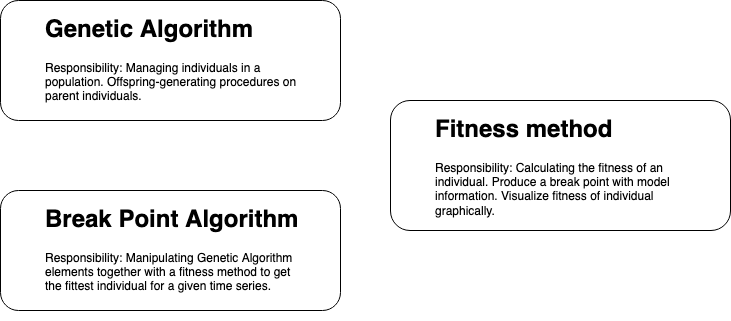

The diagram above was exported from draw.io. Its source (the exported page's mxGraphModel, read from the mxfile embedded in the PNG):
<mxGraphModel dx="946" dy="512" grid="1" gridSize="10" guides="1" tooltips="1" connect="1" arrows="1" fold="1" page="1" pageScale="1" pageWidth="850" pageHeight="1100" math="0" shadow="0">
  <root>
    <mxCell id="0" />
    <mxCell id="1" parent="0" />
    <mxCell id="3V-OYMfuRRZc0L7WomNx-1" value="" style="rounded=1;whiteSpace=wrap;html=1;" vertex="1" parent="1">
      <mxGeometry x="60" y="70" width="340" height="120" as="geometry" />
    </mxCell>
    <mxCell id="3V-OYMfuRRZc0L7WomNx-2" value="&lt;h1&gt;Genetic Algorithm&lt;br&gt;&lt;/h1&gt;Responsibility: Managing individuals in a population. Offspring-generating procedures on parent individuals. " style="text;html=1;strokeColor=none;fillColor=none;spacing=5;spacingTop=-20;whiteSpace=wrap;overflow=hidden;rounded=0;" vertex="1" parent="1">
      <mxGeometry x="100" y="80" width="270" height="120" as="geometry" />
    </mxCell>
    <mxCell id="3V-OYMfuRRZc0L7WomNx-3" value="" style="rounded=1;whiteSpace=wrap;html=1;" vertex="1" parent="1">
      <mxGeometry x="60" y="260" width="340" height="120" as="geometry" />
    </mxCell>
    <mxCell id="3V-OYMfuRRZc0L7WomNx-4" value="&lt;h1&gt;Break Point Algorithm&lt;br&gt;&lt;/h1&gt;Responsibility: Manipulating Genetic Algorithm elements together with a fitness method to get the fittest individual for a given time series. " style="text;html=1;strokeColor=none;fillColor=none;spacing=5;spacingTop=-20;whiteSpace=wrap;overflow=hidden;rounded=0;" vertex="1" parent="1">
      <mxGeometry x="100" y="270" width="270" height="120" as="geometry" />
    </mxCell>
    <mxCell id="3V-OYMfuRRZc0L7WomNx-5" value="" style="rounded=1;whiteSpace=wrap;html=1;" vertex="1" parent="1">
      <mxGeometry x="450" y="170" width="340" height="130" as="geometry" />
    </mxCell>
    <mxCell id="3V-OYMfuRRZc0L7WomNx-6" value="&lt;h1&gt;Fitness method&lt;br&gt;&lt;/h1&gt;Responsibility: Calculating the fitness of an individual. Produce a break point with model information. Visualize fitness of individual graphically." style="text;html=1;strokeColor=none;fillColor=none;spacing=5;spacingTop=-20;whiteSpace=wrap;overflow=hidden;rounded=0;" vertex="1" parent="1">
      <mxGeometry x="490" y="180" width="270" height="120" as="geometry" />
    </mxCell>
  </root>
</mxGraphModel>